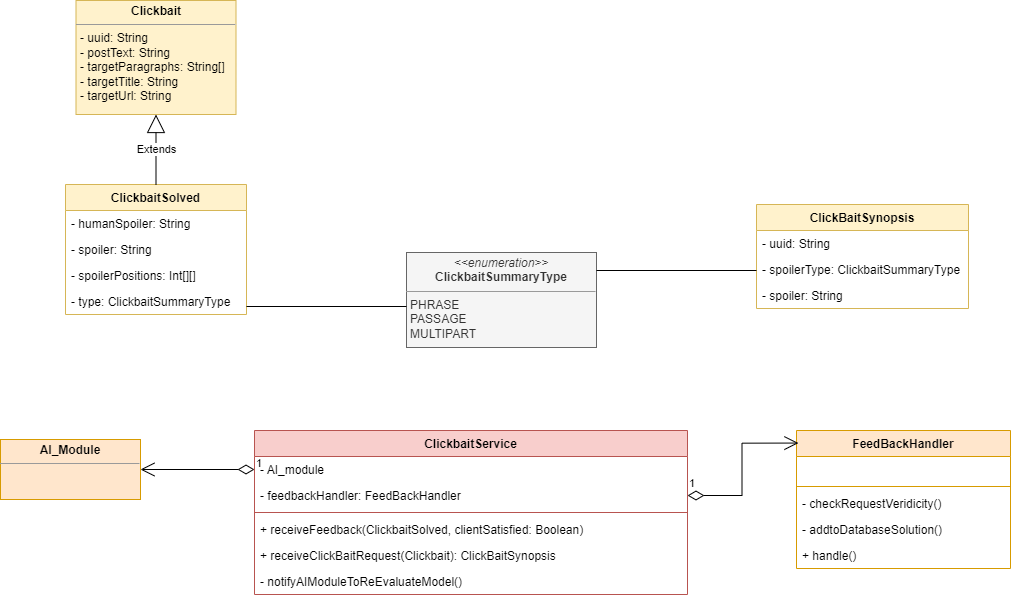

The diagram above was exported from draw.io. Its source (the exported page's mxGraphModel, read from the mxfile embedded in the PNG):
<mxGraphModel dx="1303" dy="562" grid="0" gridSize="10" guides="1" tooltips="1" connect="1" arrows="1" fold="1" page="1" pageScale="1" pageWidth="827" pageHeight="1169" math="0" shadow="0">
  <root>
    <mxCell id="0" />
    <mxCell id="1" parent="0" />
    <mxCell id="5xKEmG5A7FXtG_YSFckz-6" value="&lt;p style=&quot;margin:0px;margin-top:4px;text-align:center;&quot;&gt;&lt;b&gt;Clickbait&lt;/b&gt;&lt;/p&gt;&lt;hr size=&quot;1&quot;&gt;&lt;p style=&quot;margin:0px;margin-left:4px;&quot;&gt;- uuid: String&lt;/p&gt;&lt;p style=&quot;margin:0px;margin-left:4px;&quot;&gt;- postText: String&lt;/p&gt;&lt;p style=&quot;margin:0px;margin-left:4px;&quot;&gt;- targetParagraphs: String[]&lt;/p&gt;&lt;p style=&quot;margin:0px;margin-left:4px;&quot;&gt;- targetTitle: String&lt;/p&gt;&lt;p style=&quot;margin:0px;margin-left:4px;&quot;&gt;- targetUrl: String&lt;/p&gt;" style="verticalAlign=top;align=left;overflow=fill;fontSize=12;fontFamily=Helvetica;html=1;fillColor=#fff2cc;strokeColor=#d6b656;" vertex="1" parent="1">
      <mxGeometry x="434.5" y="266" width="160" height="114" as="geometry" />
    </mxCell>
    <mxCell id="5xKEmG5A7FXtG_YSFckz-7" value="ClickbaitService" style="swimlane;fontStyle=1;align=center;verticalAlign=top;childLayout=stackLayout;horizontal=1;startSize=26;horizontalStack=0;resizeParent=1;resizeParentMax=0;resizeLast=0;collapsible=1;marginBottom=0;fillColor=#f8cecc;strokeColor=#b85450;" vertex="1" parent="1">
      <mxGeometry x="613" y="696" width="433" height="164" as="geometry">
        <mxRectangle x="441" y="370" width="128" height="26" as="alternateBounds" />
      </mxGeometry>
    </mxCell>
    <mxCell id="5xKEmG5A7FXtG_YSFckz-8" value="- AI_module&#10;" style="text;strokeColor=none;fillColor=none;align=left;verticalAlign=top;spacingLeft=4;spacingRight=4;overflow=hidden;rotatable=0;points=[[0,0.5],[1,0.5]];portConstraint=eastwest;" vertex="1" parent="5xKEmG5A7FXtG_YSFckz-7">
      <mxGeometry y="26" width="433" height="26" as="geometry" />
    </mxCell>
    <mxCell id="5xKEmG5A7FXtG_YSFckz-46" value="- feedbackHandler: FeedBackHandler" style="text;strokeColor=none;fillColor=none;align=left;verticalAlign=top;spacingLeft=4;spacingRight=4;overflow=hidden;rotatable=0;points=[[0,0.5],[1,0.5]];portConstraint=eastwest;" vertex="1" parent="5xKEmG5A7FXtG_YSFckz-7">
      <mxGeometry y="52" width="433" height="26" as="geometry" />
    </mxCell>
    <mxCell id="5xKEmG5A7FXtG_YSFckz-9" value="" style="line;strokeWidth=1;fillColor=none;align=left;verticalAlign=middle;spacingTop=-1;spacingLeft=3;spacingRight=3;rotatable=0;labelPosition=right;points=[];portConstraint=eastwest;strokeColor=inherit;" vertex="1" parent="5xKEmG5A7FXtG_YSFckz-7">
      <mxGeometry y="78" width="433" height="8" as="geometry" />
    </mxCell>
    <mxCell id="5xKEmG5A7FXtG_YSFckz-10" value="+ receiveFeedback(ClickbaitSolved, clientSatisfied: Boolean)&#10;" style="text;strokeColor=none;fillColor=none;align=left;verticalAlign=top;spacingLeft=4;spacingRight=4;overflow=hidden;rotatable=0;points=[[0,0.5],[1,0.5]];portConstraint=eastwest;" vertex="1" parent="5xKEmG5A7FXtG_YSFckz-7">
      <mxGeometry y="86" width="433" height="26" as="geometry" />
    </mxCell>
    <mxCell id="5xKEmG5A7FXtG_YSFckz-12" value="+ receiveClickBaitRequest(Clickbait): ClickBaitSynopsis" style="text;strokeColor=none;fillColor=none;align=left;verticalAlign=top;spacingLeft=4;spacingRight=4;overflow=hidden;rotatable=0;points=[[0,0.5],[1,0.5]];portConstraint=eastwest;" vertex="1" parent="5xKEmG5A7FXtG_YSFckz-7">
      <mxGeometry y="112" width="433" height="26" as="geometry" />
    </mxCell>
    <mxCell id="5xKEmG5A7FXtG_YSFckz-51" value="- notifyAIModuleToReEvaluateModel()" style="text;strokeColor=none;fillColor=none;align=left;verticalAlign=top;spacingLeft=4;spacingRight=4;overflow=hidden;rotatable=0;points=[[0,0.5],[1,0.5]];portConstraint=eastwest;" vertex="1" parent="5xKEmG5A7FXtG_YSFckz-7">
      <mxGeometry y="138" width="433" height="26" as="geometry" />
    </mxCell>
    <mxCell id="5xKEmG5A7FXtG_YSFckz-15" value="ClickbaitSolved" style="swimlane;fontStyle=1;align=center;verticalAlign=top;childLayout=stackLayout;horizontal=1;startSize=26;horizontalStack=0;resizeParent=1;resizeParentMax=0;resizeLast=0;collapsible=1;marginBottom=0;fillColor=#fff2cc;strokeColor=#d6b656;" vertex="1" parent="1">
      <mxGeometry x="424" y="450" width="181" height="130" as="geometry" />
    </mxCell>
    <mxCell id="5xKEmG5A7FXtG_YSFckz-16" value="- humanSpoiler: String&#10;" style="text;strokeColor=none;fillColor=none;align=left;verticalAlign=top;spacingLeft=4;spacingRight=4;overflow=hidden;rotatable=0;points=[[0,0.5],[1,0.5]];portConstraint=eastwest;" vertex="1" parent="5xKEmG5A7FXtG_YSFckz-15">
      <mxGeometry y="26" width="181" height="26" as="geometry" />
    </mxCell>
    <mxCell id="5xKEmG5A7FXtG_YSFckz-20" value="- spoiler: String" style="text;strokeColor=none;fillColor=none;align=left;verticalAlign=top;spacingLeft=4;spacingRight=4;overflow=hidden;rotatable=0;points=[[0,0.5],[1,0.5]];portConstraint=eastwest;" vertex="1" parent="5xKEmG5A7FXtG_YSFckz-15">
      <mxGeometry y="52" width="181" height="26" as="geometry" />
    </mxCell>
    <mxCell id="5xKEmG5A7FXtG_YSFckz-19" value="- spoilerPositions: Int[][]" style="text;strokeColor=none;fillColor=none;align=left;verticalAlign=top;spacingLeft=4;spacingRight=4;overflow=hidden;rotatable=0;points=[[0,0.5],[1,0.5]];portConstraint=eastwest;" vertex="1" parent="5xKEmG5A7FXtG_YSFckz-15">
      <mxGeometry y="78" width="181" height="26" as="geometry" />
    </mxCell>
    <mxCell id="5xKEmG5A7FXtG_YSFckz-21" value="- type: ClickbaitSummaryType" style="text;strokeColor=none;fillColor=none;align=left;verticalAlign=top;spacingLeft=4;spacingRight=4;overflow=hidden;rotatable=0;points=[[0,0.5],[1,0.5]];portConstraint=eastwest;" vertex="1" parent="5xKEmG5A7FXtG_YSFckz-15">
      <mxGeometry y="104" width="181" height="26" as="geometry" />
    </mxCell>
    <mxCell id="5xKEmG5A7FXtG_YSFckz-22" value="ClickBaitSynopsis" style="swimlane;fontStyle=1;childLayout=stackLayout;horizontal=1;startSize=26;fillColor=#fff2cc;horizontalStack=0;resizeParent=1;resizeParentMax=0;resizeLast=0;collapsible=1;marginBottom=0;strokeColor=#d6b656;" vertex="1" parent="1">
      <mxGeometry x="1115" y="470" width="212" height="104" as="geometry" />
    </mxCell>
    <mxCell id="5xKEmG5A7FXtG_YSFckz-24" value="- uuid: String" style="text;strokeColor=none;fillColor=none;align=left;verticalAlign=top;spacingLeft=4;spacingRight=4;overflow=hidden;rotatable=0;points=[[0,0.5],[1,0.5]];portConstraint=eastwest;" vertex="1" parent="5xKEmG5A7FXtG_YSFckz-22">
      <mxGeometry y="26" width="212" height="26" as="geometry" />
    </mxCell>
    <mxCell id="5xKEmG5A7FXtG_YSFckz-27" value="- spoilerType: ClickbaitSummaryType" style="text;strokeColor=none;fillColor=none;align=left;verticalAlign=top;spacingLeft=4;spacingRight=4;overflow=hidden;rotatable=0;points=[[0,0.5],[1,0.5]];portConstraint=eastwest;" vertex="1" parent="5xKEmG5A7FXtG_YSFckz-22">
      <mxGeometry y="52" width="212" height="26" as="geometry" />
    </mxCell>
    <mxCell id="5xKEmG5A7FXtG_YSFckz-26" value="- spoiler: String" style="text;strokeColor=none;fillColor=none;align=left;verticalAlign=top;spacingLeft=4;spacingRight=4;overflow=hidden;rotatable=0;points=[[0,0.5],[1,0.5]];portConstraint=eastwest;" vertex="1" parent="5xKEmG5A7FXtG_YSFckz-22">
      <mxGeometry y="78" width="212" height="26" as="geometry" />
    </mxCell>
    <mxCell id="5xKEmG5A7FXtG_YSFckz-30" value="&lt;p style=&quot;margin:0px;margin-top:4px;text-align:center;&quot;&gt;&lt;i&gt;&amp;lt;&amp;lt;enumeration&amp;gt;&amp;gt;&lt;/i&gt;&lt;br&gt;&lt;b&gt;ClickbaitSummaryType&lt;/b&gt;&lt;/p&gt;&lt;hr size=&quot;1&quot;&gt;&lt;p style=&quot;margin:0px;margin-left:4px;&quot;&gt;PHRASE&lt;/p&gt;&lt;p style=&quot;margin:0px;margin-left:4px;&quot;&gt;PASSAGE&lt;/p&gt;&lt;p style=&quot;margin:0px;margin-left:4px;&quot;&gt;MULTIPART&lt;/p&gt;" style="verticalAlign=top;align=left;overflow=fill;fontSize=12;fontFamily=Helvetica;html=1;fillColor=#f5f5f5;fontColor=#333333;strokeColor=#666666;" vertex="1" parent="1">
      <mxGeometry x="765" y="518" width="190" height="95" as="geometry" />
    </mxCell>
    <mxCell id="5xKEmG5A7FXtG_YSFckz-39" value="FeedBackHandler" style="swimlane;fontStyle=1;align=center;verticalAlign=top;childLayout=stackLayout;horizontal=1;startSize=26;horizontalStack=0;resizeParent=1;resizeParentMax=0;resizeLast=0;collapsible=1;marginBottom=0;fillColor=#ffe6cc;strokeColor=#d79b00;" vertex="1" parent="1">
      <mxGeometry x="1155" y="696" width="214" height="138" as="geometry" />
    </mxCell>
    <mxCell id="5xKEmG5A7FXtG_YSFckz-40" value="&#10;" style="text;strokeColor=none;fillColor=none;align=left;verticalAlign=top;spacingLeft=4;spacingRight=4;overflow=hidden;rotatable=0;points=[[0,0.5],[1,0.5]];portConstraint=eastwest;" vertex="1" parent="5xKEmG5A7FXtG_YSFckz-39">
      <mxGeometry y="26" width="214" height="26" as="geometry" />
    </mxCell>
    <mxCell id="5xKEmG5A7FXtG_YSFckz-41" value="" style="line;strokeWidth=1;fillColor=none;align=left;verticalAlign=middle;spacingTop=-1;spacingLeft=3;spacingRight=3;rotatable=0;labelPosition=right;points=[];portConstraint=eastwest;strokeColor=inherit;" vertex="1" parent="5xKEmG5A7FXtG_YSFckz-39">
      <mxGeometry y="52" width="214" height="8" as="geometry" />
    </mxCell>
    <mxCell id="5xKEmG5A7FXtG_YSFckz-42" value="- checkRequestVeridicity()" style="text;strokeColor=none;fillColor=none;align=left;verticalAlign=top;spacingLeft=4;spacingRight=4;overflow=hidden;rotatable=0;points=[[0,0.5],[1,0.5]];portConstraint=eastwest;" vertex="1" parent="5xKEmG5A7FXtG_YSFckz-39">
      <mxGeometry y="60" width="214" height="26" as="geometry" />
    </mxCell>
    <mxCell id="5xKEmG5A7FXtG_YSFckz-44" value="- addtoDatabaseSolution()" style="text;strokeColor=none;fillColor=none;align=left;verticalAlign=top;spacingLeft=4;spacingRight=4;overflow=hidden;rotatable=0;points=[[0,0.5],[1,0.5]];portConstraint=eastwest;" vertex="1" parent="5xKEmG5A7FXtG_YSFckz-39">
      <mxGeometry y="86" width="214" height="26" as="geometry" />
    </mxCell>
    <mxCell id="5xKEmG5A7FXtG_YSFckz-45" value="+ handle()" style="text;strokeColor=none;fillColor=none;align=left;verticalAlign=top;spacingLeft=4;spacingRight=4;overflow=hidden;rotatable=0;points=[[0,0.5],[1,0.5]];portConstraint=eastwest;" vertex="1" parent="5xKEmG5A7FXtG_YSFckz-39">
      <mxGeometry y="112" width="214" height="26" as="geometry" />
    </mxCell>
    <mxCell id="5xKEmG5A7FXtG_YSFckz-52" value="&lt;p style=&quot;margin:0px;margin-top:4px;text-align:center;&quot;&gt;&lt;b&gt;AI_Module&lt;/b&gt;&lt;/p&gt;&lt;hr size=&quot;1&quot;&gt;&lt;div style=&quot;height:2px;&quot;&gt;&lt;/div&gt;" style="verticalAlign=top;align=left;overflow=fill;fontSize=12;fontFamily=Helvetica;html=1;fillColor=#ffe6cc;strokeColor=#d79b00;" vertex="1" parent="1">
      <mxGeometry x="359" y="705" width="140" height="60" as="geometry" />
    </mxCell>
    <mxCell id="5xKEmG5A7FXtG_YSFckz-53" value="1" style="endArrow=open;html=1;endSize=12;startArrow=diamondThin;startSize=14;startFill=0;edgeStyle=orthogonalEdgeStyle;align=left;verticalAlign=bottom;rounded=0;exitX=1;exitY=0.5;exitDx=0;exitDy=0;entryX=0.009;entryY=0.091;entryDx=0;entryDy=0;entryPerimeter=0;" edge="1" parent="1" source="5xKEmG5A7FXtG_YSFckz-46" target="5xKEmG5A7FXtG_YSFckz-39">
      <mxGeometry x="-1" y="3" relative="1" as="geometry">
        <mxPoint x="804" y="678" as="sourcePoint" />
        <mxPoint x="964" y="678" as="targetPoint" />
      </mxGeometry>
    </mxCell>
    <mxCell id="5xKEmG5A7FXtG_YSFckz-55" value="1" style="endArrow=open;html=1;endSize=12;startArrow=diamondThin;startSize=14;startFill=0;edgeStyle=orthogonalEdgeStyle;align=left;verticalAlign=bottom;rounded=0;entryX=1;entryY=0.5;entryDx=0;entryDy=0;exitX=0;exitY=0.5;exitDx=0;exitDy=0;" edge="1" parent="1" source="5xKEmG5A7FXtG_YSFckz-8" target="5xKEmG5A7FXtG_YSFckz-52">
      <mxGeometry x="-1" y="3" relative="1" as="geometry">
        <mxPoint x="768" y="711" as="sourcePoint" />
        <mxPoint x="928" y="711" as="targetPoint" />
      </mxGeometry>
    </mxCell>
    <mxCell id="5xKEmG5A7FXtG_YSFckz-56" value="" style="endArrow=none;html=1;edgeStyle=orthogonalEdgeStyle;rounded=0;" edge="1" parent="1">
      <mxGeometry relative="1" as="geometry">
        <mxPoint x="605" y="572" as="sourcePoint" />
        <mxPoint x="765" y="572" as="targetPoint" />
      </mxGeometry>
    </mxCell>
    <mxCell id="5xKEmG5A7FXtG_YSFckz-59" value="Extends" style="endArrow=block;endSize=16;endFill=0;html=1;rounded=0;entryX=0.5;entryY=1;entryDx=0;entryDy=0;exitX=0.5;exitY=0;exitDx=0;exitDy=0;" edge="1" parent="1" source="5xKEmG5A7FXtG_YSFckz-15" target="5xKEmG5A7FXtG_YSFckz-6">
      <mxGeometry width="160" relative="1" as="geometry">
        <mxPoint x="611" y="440" as="sourcePoint" />
        <mxPoint x="771" y="440" as="targetPoint" />
      </mxGeometry>
    </mxCell>
    <mxCell id="5xKEmG5A7FXtG_YSFckz-60" value="" style="endArrow=none;html=1;edgeStyle=orthogonalEdgeStyle;rounded=0;" edge="1" parent="1">
      <mxGeometry relative="1" as="geometry">
        <mxPoint x="955" y="536" as="sourcePoint" />
        <mxPoint x="1115" y="536" as="targetPoint" />
      </mxGeometry>
    </mxCell>
  </root>
</mxGraphModel>